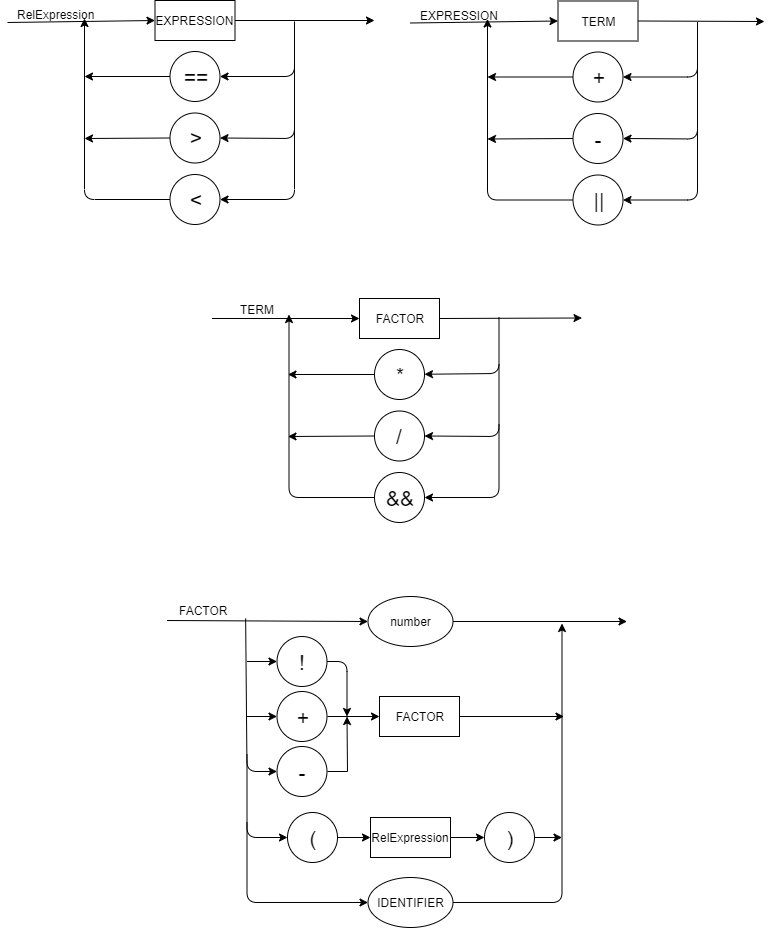

The diagram above was exported from draw.io. Its source (the exported page's mxGraphModel, read from the mxfile embedded in the PNG):
<mxGraphModel dx="1094" dy="402" grid="1" gridSize="10" guides="1" tooltips="1" connect="1" arrows="1" fold="1" page="1" pageScale="1" pageWidth="827" pageHeight="1169" math="0" shadow="0">
  <root>
    <mxCell id="0" />
    <mxCell id="1" parent="0" />
    <mxCell id="TZiuVNByrKCmKeFnyIP7-1" value="number" style="ellipse;whiteSpace=wrap;html=1;" parent="1" vertex="1">
      <mxGeometry x="383.5" y="660" width="85" height="50" as="geometry" />
    </mxCell>
    <mxCell id="TZiuVNByrKCmKeFnyIP7-11" value="" style="endArrow=classic;html=1;entryX=0;entryY=0.5;entryDx=0;entryDy=0;" parent="1" target="TZiuVNByrKCmKeFnyIP7-21" edge="1">
      <mxGeometry width="50" height="50" relative="1" as="geometry">
        <mxPoint x="23" y="86" as="sourcePoint" />
        <mxPoint x="150" y="130" as="targetPoint" />
      </mxGeometry>
    </mxCell>
    <mxCell id="TZiuVNByrKCmKeFnyIP7-12" value="" style="endArrow=classic;html=1;exitX=1;exitY=0.5;exitDx=0;exitDy=0;" parent="1" source="TZiuVNByrKCmKeFnyIP7-21" edge="1">
      <mxGeometry width="50" height="50" relative="1" as="geometry">
        <mxPoint x="270" y="130" as="sourcePoint" />
        <mxPoint x="390" y="84" as="targetPoint" />
      </mxGeometry>
    </mxCell>
    <mxCell id="TZiuVNByrKCmKeFnyIP7-13" value="" style="endArrow=classic;html=1;" parent="1" target="TZiuVNByrKCmKeFnyIP7-14" edge="1">
      <mxGeometry width="50" height="50" relative="1" as="geometry">
        <mxPoint x="310" y="85" as="sourcePoint" />
        <mxPoint x="250" y="172" as="targetPoint" />
        <Array as="points">
          <mxPoint x="310" y="140" />
        </Array>
      </mxGeometry>
    </mxCell>
    <mxCell id="TZiuVNByrKCmKeFnyIP7-14" value="&lt;div style=&quot;text-align: justify&quot;&gt;&lt;span&gt;&lt;font style=&quot;font-size: 21px&quot;&gt;==&lt;/font&gt;&lt;/span&gt;&lt;/div&gt;" style="ellipse;whiteSpace=wrap;html=1;" parent="1" vertex="1">
      <mxGeometry x="185.5" y="115" width="50" height="50" as="geometry" />
    </mxCell>
    <mxCell id="TZiuVNByrKCmKeFnyIP7-15" value="&lt;div style=&quot;text-align: justify&quot;&gt;&lt;span&gt;&lt;font style=&quot;font-size: 21px&quot;&gt;&amp;gt;&lt;/font&gt;&lt;/span&gt;&lt;/div&gt;" style="ellipse;whiteSpace=wrap;html=1;" parent="1" vertex="1">
      <mxGeometry x="185.5" y="176.5" width="50" height="50" as="geometry" />
    </mxCell>
    <mxCell id="TZiuVNByrKCmKeFnyIP7-16" value="" style="endArrow=classic;html=1;entryX=1;entryY=0.5;entryDx=0;entryDy=0;" parent="1" target="TZiuVNByrKCmKeFnyIP7-15" edge="1">
      <mxGeometry width="50" height="50" relative="1" as="geometry">
        <mxPoint x="310" y="120" as="sourcePoint" />
        <mxPoint x="70" y="312" as="targetPoint" />
        <Array as="points">
          <mxPoint x="310" y="202" />
        </Array>
      </mxGeometry>
    </mxCell>
    <mxCell id="TZiuVNByrKCmKeFnyIP7-17" value="" style="endArrow=classic;html=1;exitX=0;exitY=0.5;exitDx=0;exitDy=0;" parent="1" source="iLGq2fE3rSBsVB8Q7ase-2" edge="1">
      <mxGeometry width="50" height="50" relative="1" as="geometry">
        <mxPoint x="20" y="362" as="sourcePoint" />
        <mxPoint x="100" y="82" as="targetPoint" />
        <Array as="points">
          <mxPoint x="100" y="263" />
        </Array>
      </mxGeometry>
    </mxCell>
    <mxCell id="TZiuVNByrKCmKeFnyIP7-18" value="" style="endArrow=classic;html=1;exitX=0;exitY=0.5;exitDx=0;exitDy=0;" parent="1" source="TZiuVNByrKCmKeFnyIP7-14" edge="1">
      <mxGeometry width="50" height="50" relative="1" as="geometry">
        <mxPoint x="20" y="333" as="sourcePoint" />
        <mxPoint x="100" y="140" as="targetPoint" />
      </mxGeometry>
    </mxCell>
    <mxCell id="TZiuVNByrKCmKeFnyIP7-19" value="RelExpression" style="text;html=1;resizable=0;points=[];autosize=1;align=left;verticalAlign=top;spacingTop=-4;" parent="1" vertex="1">
      <mxGeometry x="31" y="69" width="90" height="20" as="geometry" />
    </mxCell>
    <mxCell id="TZiuVNByrKCmKeFnyIP7-21" value="EXPRESSION" style="rounded=0;whiteSpace=wrap;html=1;" parent="1" vertex="1">
      <mxGeometry x="170.5" y="64" width="80" height="40" as="geometry" />
    </mxCell>
    <mxCell id="x4lNLeTSzXdwHphkhTjX-4" value="" style="endArrow=classic;html=1;entryX=0;entryY=0.5;entryDx=0;entryDy=0;" parent="1" target="TZiuVNByrKCmKeFnyIP7-1" edge="1">
      <mxGeometry width="50" height="50" relative="1" as="geometry">
        <mxPoint x="182.5" y="684" as="sourcePoint" />
        <mxPoint x="72.5" y="729" as="targetPoint" />
      </mxGeometry>
    </mxCell>
    <mxCell id="x4lNLeTSzXdwHphkhTjX-6" value="FACTOR" style="text;html=1;resizable=0;points=[];autosize=1;align=left;verticalAlign=top;spacingTop=-4;" parent="1" vertex="1">
      <mxGeometry x="192.5" y="665" width="60" height="20" as="geometry" />
    </mxCell>
    <mxCell id="x4lNLeTSzXdwHphkhTjX-7" value="FACTOR" style="rounded=0;whiteSpace=wrap;html=1;" parent="1" vertex="1">
      <mxGeometry x="395" y="760" width="80" height="40" as="geometry" />
    </mxCell>
    <mxCell id="x4lNLeTSzXdwHphkhTjX-21" style="edgeStyle=orthogonalEdgeStyle;rounded=0;orthogonalLoop=1;jettySize=auto;html=1;exitX=1;exitY=0.5;exitDx=0;exitDy=0;entryX=0;entryY=0.5;entryDx=0;entryDy=0;" parent="1" source="x4lNLeTSzXdwHphkhTjX-8" target="x4lNLeTSzXdwHphkhTjX-12" edge="1">
      <mxGeometry relative="1" as="geometry" />
    </mxCell>
    <mxCell id="x4lNLeTSzXdwHphkhTjX-8" value="RelExpression" style="rounded=0;whiteSpace=wrap;html=1;" parent="1" vertex="1">
      <mxGeometry x="386" y="881" width="80" height="40" as="geometry" />
    </mxCell>
    <mxCell id="x4lNLeTSzXdwHphkhTjX-13" style="edgeStyle=orthogonalEdgeStyle;rounded=0;orthogonalLoop=1;jettySize=auto;html=1;exitX=1;exitY=0.5;exitDx=0;exitDy=0;entryX=0;entryY=0.5;entryDx=0;entryDy=0;" parent="1" source="x4lNLeTSzXdwHphkhTjX-9" target="x4lNLeTSzXdwHphkhTjX-7" edge="1">
      <mxGeometry relative="1" as="geometry" />
    </mxCell>
    <mxCell id="x4lNLeTSzXdwHphkhTjX-9" value="&lt;div style=&quot;text-align: justify&quot;&gt;&lt;span&gt;&lt;font style=&quot;font-size: 21px&quot;&gt;+&lt;/font&gt;&lt;/span&gt;&lt;/div&gt;" style="ellipse;whiteSpace=wrap;html=1;" parent="1" vertex="1">
      <mxGeometry x="292.5" y="755" width="50" height="50" as="geometry" />
    </mxCell>
    <mxCell id="x4lNLeTSzXdwHphkhTjX-14" style="edgeStyle=orthogonalEdgeStyle;rounded=0;orthogonalLoop=1;jettySize=auto;html=1;exitX=1;exitY=0.5;exitDx=0;exitDy=0;" parent="1" source="x4lNLeTSzXdwHphkhTjX-10" edge="1">
      <mxGeometry relative="1" as="geometry">
        <mxPoint x="362.5" y="780" as="targetPoint" />
      </mxGeometry>
    </mxCell>
    <mxCell id="x4lNLeTSzXdwHphkhTjX-10" value="&lt;div style=&quot;text-align: justify&quot;&gt;&lt;span&gt;&lt;font style=&quot;font-size: 21px&quot;&gt;-&lt;/font&gt;&lt;/span&gt;&lt;/div&gt;" style="ellipse;whiteSpace=wrap;html=1;" parent="1" vertex="1">
      <mxGeometry x="292.5" y="810" width="50" height="50" as="geometry" />
    </mxCell>
    <mxCell id="x4lNLeTSzXdwHphkhTjX-19" style="edgeStyle=orthogonalEdgeStyle;rounded=0;orthogonalLoop=1;jettySize=auto;html=1;exitX=1;exitY=0.5;exitDx=0;exitDy=0;entryX=0;entryY=0.5;entryDx=0;entryDy=0;" parent="1" source="x4lNLeTSzXdwHphkhTjX-11" target="x4lNLeTSzXdwHphkhTjX-8" edge="1">
      <mxGeometry relative="1" as="geometry" />
    </mxCell>
    <mxCell id="x4lNLeTSzXdwHphkhTjX-11" value="&lt;div style=&quot;text-align: justify&quot;&gt;&lt;span&gt;&lt;font style=&quot;font-size: 21px&quot;&gt;(&lt;/font&gt;&lt;/span&gt;&lt;/div&gt;" style="ellipse;whiteSpace=wrap;html=1;" parent="1" vertex="1">
      <mxGeometry x="303" y="876" width="50" height="50" as="geometry" />
    </mxCell>
    <mxCell id="x4lNLeTSzXdwHphkhTjX-12" value="&lt;div style=&quot;text-align: justify&quot;&gt;&lt;span&gt;&lt;font style=&quot;font-size: 21px&quot;&gt;)&lt;/font&gt;&lt;/span&gt;&lt;/div&gt;" style="ellipse;whiteSpace=wrap;html=1;" parent="1" vertex="1">
      <mxGeometry x="500" y="876" width="50" height="50" as="geometry" />
    </mxCell>
    <mxCell id="x4lNLeTSzXdwHphkhTjX-15" value="" style="endArrow=classic;html=1;entryX=0;entryY=0.5;entryDx=0;entryDy=0;" parent="1" target="x4lNLeTSzXdwHphkhTjX-9" edge="1">
      <mxGeometry width="50" height="50" relative="1" as="geometry">
        <mxPoint x="262.5" y="780" as="sourcePoint" />
        <mxPoint x="72.5" y="1000" as="targetPoint" />
        <Array as="points" />
      </mxGeometry>
    </mxCell>
    <mxCell id="x4lNLeTSzXdwHphkhTjX-16" value="" style="endArrow=classic;html=1;entryX=0;entryY=0.5;entryDx=0;entryDy=0;exitX=1.144;exitY=0.85;exitDx=0;exitDy=0;exitPerimeter=0;" parent="1" source="x4lNLeTSzXdwHphkhTjX-6" target="x4lNLeTSzXdwHphkhTjX-10" edge="1">
      <mxGeometry width="50" height="50" relative="1" as="geometry">
        <mxPoint x="262.5" y="709" as="sourcePoint" />
        <mxPoint x="72.5" y="979" as="targetPoint" />
        <Array as="points">
          <mxPoint x="262.5" y="835" />
        </Array>
      </mxGeometry>
    </mxCell>
    <mxCell id="x4lNLeTSzXdwHphkhTjX-17" value="" style="endArrow=classic;html=1;entryX=0;entryY=0.5;entryDx=0;entryDy=0;" parent="1" target="x4lNLeTSzXdwHphkhTjX-11" edge="1">
      <mxGeometry width="50" height="50" relative="1" as="geometry">
        <mxPoint x="262.5" y="818" as="sourcePoint" />
        <mxPoint x="292.5" y="908" as="targetPoint" />
        <Array as="points">
          <mxPoint x="262.5" y="901" />
        </Array>
      </mxGeometry>
    </mxCell>
    <mxCell id="v_orsojc0vE3gon-OvE7-3" value="" style="endArrow=classic;html=1;entryX=0;entryY=0.5;entryDx=0;entryDy=0;" parent="1" target="v_orsojc0vE3gon-OvE7-5" edge="1">
      <mxGeometry width="50" height="50" relative="1" as="geometry">
        <mxPoint x="262.5" y="886" as="sourcePoint" />
        <mxPoint x="292.5" y="966" as="targetPoint" />
        <Array as="points">
          <mxPoint x="262.5" y="966" />
        </Array>
      </mxGeometry>
    </mxCell>
    <mxCell id="v_orsojc0vE3gon-OvE7-5" value="IDENTIFIER" style="ellipse;whiteSpace=wrap;html=1;" parent="1" vertex="1">
      <mxGeometry x="383.5" y="941" width="85" height="50" as="geometry" />
    </mxCell>
    <mxCell id="iLGq2fE3rSBsVB8Q7ase-1" value="" style="endArrow=classic;html=1;entryX=1;entryY=0.5;entryDx=0;entryDy=0;" edge="1" parent="1" target="iLGq2fE3rSBsVB8Q7ase-2">
      <mxGeometry width="50" height="50" relative="1" as="geometry">
        <mxPoint x="310" y="186" as="sourcePoint" />
        <mxPoint x="240" y="256" as="targetPoint" />
        <Array as="points">
          <mxPoint x="310" y="263" />
        </Array>
      </mxGeometry>
    </mxCell>
    <mxCell id="iLGq2fE3rSBsVB8Q7ase-2" value="&lt;div style=&quot;text-align: justify&quot;&gt;&lt;span&gt;&lt;font style=&quot;font-size: 21px&quot;&gt;&amp;lt;&lt;/font&gt;&lt;/span&gt;&lt;/div&gt;" style="ellipse;whiteSpace=wrap;html=1;" vertex="1" parent="1">
      <mxGeometry x="185.5" y="238" width="50" height="50" as="geometry" />
    </mxCell>
    <mxCell id="iLGq2fE3rSBsVB8Q7ase-3" value="" style="endArrow=classic;html=1;exitX=0;exitY=0.5;exitDx=0;exitDy=0;" edge="1" parent="1" source="TZiuVNByrKCmKeFnyIP7-15">
      <mxGeometry width="50" height="50" relative="1" as="geometry">
        <mxPoint x="50" y="321.5" as="sourcePoint" />
        <mxPoint x="100" y="202" as="targetPoint" />
      </mxGeometry>
    </mxCell>
    <mxCell id="iLGq2fE3rSBsVB8Q7ase-7" value="&lt;div style=&quot;text-align: justify&quot;&gt;&lt;span&gt;&lt;font style=&quot;font-size: 21px&quot;&gt;!&lt;/font&gt;&lt;/span&gt;&lt;/div&gt;" style="ellipse;whiteSpace=wrap;html=1;" vertex="1" parent="1">
      <mxGeometry x="292.5" y="700" width="50" height="50" as="geometry" />
    </mxCell>
    <mxCell id="iLGq2fE3rSBsVB8Q7ase-8" value="" style="endArrow=classic;html=1;exitX=1;exitY=0.5;exitDx=0;exitDy=0;" edge="1" parent="1" source="TZiuVNByrKCmKeFnyIP7-1">
      <mxGeometry width="50" height="50" relative="1" as="geometry">
        <mxPoint x="492.5" y="710" as="sourcePoint" />
        <mxPoint x="642.5" y="685" as="targetPoint" />
      </mxGeometry>
    </mxCell>
    <mxCell id="iLGq2fE3rSBsVB8Q7ase-9" value="" style="endArrow=classic;html=1;exitX=1;exitY=0.5;exitDx=0;exitDy=0;" edge="1" parent="1" source="v_orsojc0vE3gon-OvE7-5">
      <mxGeometry width="50" height="50" relative="1" as="geometry">
        <mxPoint x="527.5" y="1007" as="sourcePoint" />
        <mxPoint x="577.5" y="687" as="targetPoint" />
        <Array as="points">
          <mxPoint x="577.5" y="966" />
        </Array>
      </mxGeometry>
    </mxCell>
    <mxCell id="iLGq2fE3rSBsVB8Q7ase-10" value="" style="endArrow=classic;html=1;exitX=1;exitY=0.5;exitDx=0;exitDy=0;" edge="1" parent="1" source="x4lNLeTSzXdwHphkhTjX-12">
      <mxGeometry width="50" height="50" relative="1" as="geometry">
        <mxPoint x="542.5" y="940" as="sourcePoint" />
        <mxPoint x="577.5" y="901" as="targetPoint" />
      </mxGeometry>
    </mxCell>
    <mxCell id="iLGq2fE3rSBsVB8Q7ase-11" value="" style="endArrow=classic;html=1;exitX=1;exitY=0.5;exitDx=0;exitDy=0;" edge="1" parent="1" source="x4lNLeTSzXdwHphkhTjX-7">
      <mxGeometry width="50" height="50" relative="1" as="geometry">
        <mxPoint x="502.5" y="797" as="sourcePoint" />
        <mxPoint x="579.5" y="780" as="targetPoint" />
      </mxGeometry>
    </mxCell>
    <mxCell id="iLGq2fE3rSBsVB8Q7ase-13" value="" style="endArrow=classic;html=1;entryX=0;entryY=0.5;entryDx=0;entryDy=0;" edge="1" parent="1" target="iLGq2fE3rSBsVB8Q7ase-7">
      <mxGeometry width="50" height="50" relative="1" as="geometry">
        <mxPoint x="262.5" y="725" as="sourcePoint" />
        <mxPoint x="188" y="810" as="targetPoint" />
      </mxGeometry>
    </mxCell>
    <mxCell id="iLGq2fE3rSBsVB8Q7ase-14" value="" style="endArrow=classic;html=1;exitX=1;exitY=0.5;exitDx=0;exitDy=0;" edge="1" parent="1" source="iLGq2fE3rSBsVB8Q7ase-7">
      <mxGeometry width="50" height="50" relative="1" as="geometry">
        <mxPoint x="372.5" y="728" as="sourcePoint" />
        <mxPoint x="362.5" y="780" as="targetPoint" />
        <Array as="points">
          <mxPoint x="362.5" y="725" />
        </Array>
      </mxGeometry>
    </mxCell>
    <mxCell id="iLGq2fE3rSBsVB8Q7ase-28" value="" style="endArrow=classic;html=1;entryX=0;entryY=0.5;entryDx=0;entryDy=0;" edge="1" parent="1" target="iLGq2fE3rSBsVB8Q7ase-37">
      <mxGeometry width="50" height="50" relative="1" as="geometry">
        <mxPoint x="227.5" y="382" as="sourcePoint" />
        <mxPoint x="417.5" y="447" as="targetPoint" />
      </mxGeometry>
    </mxCell>
    <mxCell id="iLGq2fE3rSBsVB8Q7ase-29" value="" style="endArrow=classic;html=1;entryX=0;entryY=0.5;entryDx=0;entryDy=0;exitX=1;exitY=0.5;exitDx=0;exitDy=0;" edge="1" parent="1" source="iLGq2fE3rSBsVB8Q7ase-37">
      <mxGeometry width="50" height="50" relative="1" as="geometry">
        <mxPoint x="483.5" y="448" as="sourcePoint" />
        <mxPoint x="597.5" y="381.5" as="targetPoint" />
      </mxGeometry>
    </mxCell>
    <mxCell id="iLGq2fE3rSBsVB8Q7ase-30" value="" style="endArrow=classic;html=1;" edge="1" parent="1" target="iLGq2fE3rSBsVB8Q7ase-31">
      <mxGeometry width="50" height="50" relative="1" as="geometry">
        <mxPoint x="514.5" y="381" as="sourcePoint" />
        <mxPoint x="454.5" y="468" as="targetPoint" />
        <Array as="points">
          <mxPoint x="514.5" y="437" />
        </Array>
      </mxGeometry>
    </mxCell>
    <mxCell id="iLGq2fE3rSBsVB8Q7ase-31" value="&lt;div style=&quot;text-align: justify&quot;&gt;&lt;span&gt;&lt;font style=&quot;font-size: 21px&quot;&gt;*&lt;/font&gt;&lt;/span&gt;&lt;/div&gt;" style="ellipse;whiteSpace=wrap;html=1;" vertex="1" parent="1">
      <mxGeometry x="390" y="413" width="50" height="50" as="geometry" />
    </mxCell>
    <mxCell id="iLGq2fE3rSBsVB8Q7ase-32" value="&lt;div style=&quot;text-align: justify&quot;&gt;&lt;span&gt;&lt;font style=&quot;font-size: 21px&quot;&gt;/&lt;/font&gt;&lt;/span&gt;&lt;/div&gt;" style="ellipse;whiteSpace=wrap;html=1;" vertex="1" parent="1">
      <mxGeometry x="390" y="474.5" width="50" height="50" as="geometry" />
    </mxCell>
    <mxCell id="iLGq2fE3rSBsVB8Q7ase-33" value="" style="endArrow=classic;html=1;entryX=1;entryY=0.5;entryDx=0;entryDy=0;" edge="1" parent="1" target="iLGq2fE3rSBsVB8Q7ase-32">
      <mxGeometry width="50" height="50" relative="1" as="geometry">
        <mxPoint x="514.5" y="428" as="sourcePoint" />
        <mxPoint x="274.5" y="608" as="targetPoint" />
        <Array as="points">
          <mxPoint x="514.5" y="500" />
        </Array>
      </mxGeometry>
    </mxCell>
    <mxCell id="iLGq2fE3rSBsVB8Q7ase-34" value="" style="endArrow=classic;html=1;exitX=0;exitY=0.5;exitDx=0;exitDy=0;" edge="1" parent="1" source="iLGq2fE3rSBsVB8Q7ase-38">
      <mxGeometry width="50" height="50" relative="1" as="geometry">
        <mxPoint x="224.5" y="658" as="sourcePoint" />
        <mxPoint x="304.5" y="378" as="targetPoint" />
        <Array as="points">
          <mxPoint x="304.5" y="561" />
        </Array>
      </mxGeometry>
    </mxCell>
    <mxCell id="iLGq2fE3rSBsVB8Q7ase-35" value="" style="endArrow=classic;html=1;exitX=0;exitY=0.5;exitDx=0;exitDy=0;" edge="1" parent="1" source="iLGq2fE3rSBsVB8Q7ase-31">
      <mxGeometry width="50" height="50" relative="1" as="geometry">
        <mxPoint x="227.5" y="631" as="sourcePoint" />
        <mxPoint x="303.5" y="438" as="targetPoint" />
      </mxGeometry>
    </mxCell>
    <mxCell id="iLGq2fE3rSBsVB8Q7ase-36" value="TERM" style="text;html=1;resizable=0;points=[];autosize=1;align=left;verticalAlign=top;spacingTop=-4;" vertex="1" parent="1">
      <mxGeometry x="253.5" y="364" width="50" height="20" as="geometry" />
    </mxCell>
    <mxCell id="iLGq2fE3rSBsVB8Q7ase-37" value="FACTOR" style="rounded=0;whiteSpace=wrap;html=1;" vertex="1" parent="1">
      <mxGeometry x="375" y="362" width="80" height="40" as="geometry" />
    </mxCell>
    <mxCell id="iLGq2fE3rSBsVB8Q7ase-38" value="&lt;div style=&quot;text-align: justify&quot;&gt;&lt;span&gt;&lt;font style=&quot;font-size: 21px&quot;&gt;&amp;amp;&amp;amp;&lt;/font&gt;&lt;/span&gt;&lt;/div&gt;" style="ellipse;whiteSpace=wrap;html=1;" vertex="1" parent="1">
      <mxGeometry x="390" y="536" width="50" height="50" as="geometry" />
    </mxCell>
    <mxCell id="iLGq2fE3rSBsVB8Q7ase-39" value="" style="endArrow=classic;html=1;exitX=0;exitY=0.5;exitDx=0;exitDy=0;" edge="1" parent="1" source="iLGq2fE3rSBsVB8Q7ase-32">
      <mxGeometry width="50" height="50" relative="1" as="geometry">
        <mxPoint x="189.5" y="588" as="sourcePoint" />
        <mxPoint x="303.5" y="500" as="targetPoint" />
      </mxGeometry>
    </mxCell>
    <mxCell id="iLGq2fE3rSBsVB8Q7ase-40" value="" style="endArrow=classic;html=1;entryX=1;entryY=0.5;entryDx=0;entryDy=0;" edge="1" parent="1" target="iLGq2fE3rSBsVB8Q7ase-38">
      <mxGeometry width="50" height="50" relative="1" as="geometry">
        <mxPoint x="514.5" y="488" as="sourcePoint" />
        <mxPoint x="463.5" y="588" as="targetPoint" />
        <Array as="points">
          <mxPoint x="514.5" y="561" />
        </Array>
      </mxGeometry>
    </mxCell>
    <mxCell id="iLGq2fE3rSBsVB8Q7ase-41" value="" style="endArrow=classic;html=1;entryX=0;entryY=0.5;entryDx=0;entryDy=0;" edge="1" parent="1" target="iLGq2fE3rSBsVB8Q7ase-50">
      <mxGeometry width="50" height="50" relative="1" as="geometry">
        <mxPoint x="426" y="86.5" as="sourcePoint" />
        <mxPoint x="553" y="130.5" as="targetPoint" />
      </mxGeometry>
    </mxCell>
    <mxCell id="iLGq2fE3rSBsVB8Q7ase-43" value="" style="endArrow=classic;html=1;" edge="1" parent="1" target="iLGq2fE3rSBsVB8Q7ase-44">
      <mxGeometry width="50" height="50" relative="1" as="geometry">
        <mxPoint x="713" y="85.5" as="sourcePoint" />
        <mxPoint x="653" y="172.5" as="targetPoint" />
        <Array as="points">
          <mxPoint x="713" y="140.5" />
        </Array>
      </mxGeometry>
    </mxCell>
    <mxCell id="iLGq2fE3rSBsVB8Q7ase-44" value="&lt;div style=&quot;text-align: justify&quot;&gt;&lt;span&gt;&lt;font style=&quot;font-size: 21px&quot;&gt;+&lt;/font&gt;&lt;/span&gt;&lt;/div&gt;" style="ellipse;whiteSpace=wrap;html=1;" vertex="1" parent="1">
      <mxGeometry x="588.5" y="115.5" width="50" height="50" as="geometry" />
    </mxCell>
    <mxCell id="iLGq2fE3rSBsVB8Q7ase-45" value="&lt;div style=&quot;text-align: justify&quot;&gt;&lt;span&gt;&lt;font style=&quot;font-size: 21px&quot;&gt;-&lt;/font&gt;&lt;/span&gt;&lt;/div&gt;" style="ellipse;whiteSpace=wrap;html=1;" vertex="1" parent="1">
      <mxGeometry x="588.5" y="177" width="50" height="50" as="geometry" />
    </mxCell>
    <mxCell id="iLGq2fE3rSBsVB8Q7ase-46" value="" style="endArrow=classic;html=1;entryX=1;entryY=0.5;entryDx=0;entryDy=0;" edge="1" parent="1" target="iLGq2fE3rSBsVB8Q7ase-45">
      <mxGeometry width="50" height="50" relative="1" as="geometry">
        <mxPoint x="713" y="120.5" as="sourcePoint" />
        <mxPoint x="473" y="312.5" as="targetPoint" />
        <Array as="points">
          <mxPoint x="713" y="202.5" />
        </Array>
      </mxGeometry>
    </mxCell>
    <mxCell id="iLGq2fE3rSBsVB8Q7ase-47" value="" style="endArrow=classic;html=1;exitX=0;exitY=0.5;exitDx=0;exitDy=0;" edge="1" parent="1" source="iLGq2fE3rSBsVB8Q7ase-52">
      <mxGeometry width="50" height="50" relative="1" as="geometry">
        <mxPoint x="423" y="362.5" as="sourcePoint" />
        <mxPoint x="503" y="82.5" as="targetPoint" />
        <Array as="points">
          <mxPoint x="503" y="263.5" />
        </Array>
      </mxGeometry>
    </mxCell>
    <mxCell id="iLGq2fE3rSBsVB8Q7ase-48" value="" style="endArrow=classic;html=1;exitX=0;exitY=0.5;exitDx=0;exitDy=0;" edge="1" parent="1" source="iLGq2fE3rSBsVB8Q7ase-44">
      <mxGeometry width="50" height="50" relative="1" as="geometry">
        <mxPoint x="423" y="333.5" as="sourcePoint" />
        <mxPoint x="503" y="140.5" as="targetPoint" />
      </mxGeometry>
    </mxCell>
    <mxCell id="iLGq2fE3rSBsVB8Q7ase-49" value="EXPRESSION" style="text;html=1;resizable=0;points=[];autosize=1;align=left;verticalAlign=top;spacingTop=-4;" vertex="1" parent="1">
      <mxGeometry x="434" y="69.5" width="90" height="20" as="geometry" />
    </mxCell>
    <mxCell id="iLGq2fE3rSBsVB8Q7ase-50" value="TERM" style="rounded=0;whiteSpace=wrap;html=1;" vertex="1" parent="1">
      <mxGeometry x="573.5" y="64.5" width="80" height="40" as="geometry" />
    </mxCell>
    <mxCell id="iLGq2fE3rSBsVB8Q7ase-51" value="" style="endArrow=classic;html=1;entryX=1;entryY=0.5;entryDx=0;entryDy=0;" edge="1" parent="1" target="iLGq2fE3rSBsVB8Q7ase-52">
      <mxGeometry width="50" height="50" relative="1" as="geometry">
        <mxPoint x="713" y="186.5" as="sourcePoint" />
        <mxPoint x="643" y="256.5" as="targetPoint" />
        <Array as="points">
          <mxPoint x="713" y="263.5" />
        </Array>
      </mxGeometry>
    </mxCell>
    <mxCell id="iLGq2fE3rSBsVB8Q7ase-52" value="&lt;div style=&quot;text-align: justify&quot;&gt;&lt;span&gt;&lt;font style=&quot;font-size: 21px&quot;&gt;||&lt;/font&gt;&lt;/span&gt;&lt;/div&gt;" style="ellipse;whiteSpace=wrap;html=1;" vertex="1" parent="1">
      <mxGeometry x="588.5" y="238.5" width="50" height="50" as="geometry" />
    </mxCell>
    <mxCell id="iLGq2fE3rSBsVB8Q7ase-53" value="" style="endArrow=classic;html=1;exitX=0;exitY=0.5;exitDx=0;exitDy=0;" edge="1" parent="1" source="iLGq2fE3rSBsVB8Q7ase-45">
      <mxGeometry width="50" height="50" relative="1" as="geometry">
        <mxPoint x="453" y="322" as="sourcePoint" />
        <mxPoint x="503" y="202.5" as="targetPoint" />
      </mxGeometry>
    </mxCell>
    <mxCell id="iLGq2fE3rSBsVB8Q7ase-54" value="" style="endArrow=classic;html=1;exitX=1;exitY=0.5;exitDx=0;exitDy=0;" edge="1" parent="1" source="iLGq2fE3rSBsVB8Q7ase-50">
      <mxGeometry width="50" height="50" relative="1" as="geometry">
        <mxPoint x="680" y="84.5" as="sourcePoint" />
        <mxPoint x="780" y="85" as="targetPoint" />
      </mxGeometry>
    </mxCell>
  </root>
</mxGraphModel>